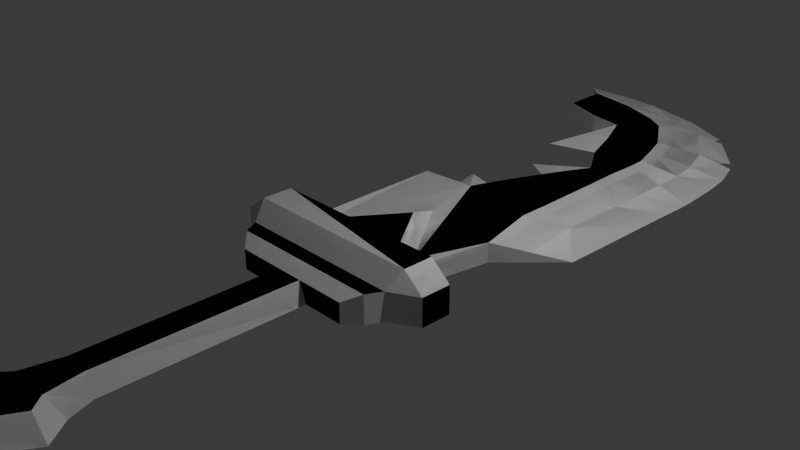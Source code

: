 # Source: Dague3.blend  (saved by Blender 4.4.32; exported with 4.5.12 LTS)
import bpy
from mathutils import Matrix  # noqa: F401  (used for matrix-valued properties, if any)

bpy.ops.wm.read_factory_settings(use_empty=True)
scene = bpy.context.scene
scene.name = 'Scene'

# ---- collections
col_collection = bpy.data.collections.new('Collection'); scene.collection.children.link(col_collection)

# ---- materials (node trees are filled in below, after node groups)
mat_material = bpy.data.materials.new('Material')
mat_material.alpha_threshold = 0.0
mat_material.roughness = 0.5
mat_material.line_color = (0.0, 0.0, 0.0, 1.0)

# ---- material node trees
mat_material.use_nodes = True; mat_material.node_tree.nodes.clear()
_N = mat_material.node_tree.nodes; _L = mat_material.node_tree.links
n0 = _N.new('ShaderNodeOutputMaterial'); n0.name = 'Material Output'; n0.location = (200, 100)
n1 = _N.new('ShaderNodeBsdfPrincipled'); n1.name = 'Principled BSDF'; n1.location = (-200, 100)
n1.inputs[3].default_value = 1.45
_L.new(n1.outputs[0], n0.inputs[0])
n0.is_active_output = True

# ---- world
world_world = bpy.data.worlds.new('World'); scene.world = world_world
world_world.use_nodes = True; world_world.node_tree.nodes.clear()
_N = world_world.node_tree.nodes; _L = world_world.node_tree.links
n0 = _N.new('ShaderNodeOutputWorld'); n0.name = 'World Output'; n0.location = (200, 100)
n1 = _N.new('ShaderNodeBackground'); n1.name = 'Background'; n1.location = (-200, 100)
n1.inputs[0].default_value = (0.05088, 0.05088, 0.05088, 1.0)
_L.new(n1.outputs[0], n0.inputs[0])
n0.is_active_output = True
world_world.color = (0.05088, 0.05088, 0.05088)
world_world.sun_shadow_jitter_overblur = 0.0

# ---- cameras
cam_camera = bpy.data.cameras.new('Camera')
cam_camera.clip_end = 100.0
cam_camera.ortho_scale = 7.314

# ---- lights
light_light = bpy.data.lights.new('Light', 'POINT')
light_light.energy = 1000.0
light_light.shadow_soft_size = 0.1

# ---- meshes
me_cube = bpy.data.meshes.new('Cube')
me_cube.from_pydata([(0.247, -3.675, -0.02889), (0.09811, -4.901, -0.02889), (-0.05125, -3.675, -0.02889), (0.4467, -4.231, -0.02889), (-0.255, -4.227, -0.02889), (-0.1332, -4.074, -0.02889), (0.3123, -4.074, -0.02889), (0.2592, -1.5, -0.02889), (-0.04989, -1.5, -0.02889), (0.8187, -1.5, -0.02889), (-0.5795, -1.5, -0.02889), (0.9793, -1.352, 0.06201), (-0.7401, -1.352, 0.06201), (1.066, -1.182, 0.06201), (-0.8268, -1.182, 0.06201), (1.373, -1.012, 0.05896), (-1.142, -1.013, 0.05972), (1.373, -0.6717, 0.05896), (-1.141, -0.6717, 0.05896), (1.001, -0.6717, 0.04057), (-0.8703, -0.6717, 0.04057), (0.8162, -0.452, 0.04057), (-0.6763, -0.452, 0.04057), (1.511, 0.9217, -0.2509), (-0.7103, 1.101, -0.02889), (0.9408, 0.3133, -0.02889), (-0.6416, 1.785, -0.2509), (-0.5161, 1.127, -0.02889), (0.06919, 1.602, -0.02889), (1.522, 2.098, -0.2509), (0.2966, 2.121, -0.02889), (1.528, 2.487, -0.2509), (-0.3565, 2.506, -0.2509), (1.532, 2.866, -0.2509), (0.2393, 2.885, -0.02889), (1.497, 3.356, -0.2509), (0.07139, 3.363, -0.02889), (1.328, 4.071, -0.2509), (-1.532, 5.168, -0.2509), (-0.917, 5.206, -0.2509), (-0.9804, 4.522, -0.02889), (-0.5113, 5.181, -0.2509), (-0.6344, 3.143, -0.2509), (0.1796, 5.029, -0.2509), (0.7501, 4.769, -0.2509), (0.5987, 4.496, -0.1458), (1.446, 3.713, -0.2509), (1.231, 0.624, -0.1403), (0.8325, 4.68, -0.2509), (1.245, 4.205, -0.2509), (-0.974, 4.008, -0.02889), (-0.5176, 3.85, -0.02889), (-0.4046, 4.427, -0.02889), (0.03912, 4.268, -0.02889), (0.261, 4.131, -0.02889), (0.5726, 3.661, -0.02889), (0.6708, 3.366, -0.02889), (-0.1162, 3.787, -0.02889), (0.7606, 3.065, -0.02889), (0.7659, 2.88, -0.02889), (0.7571, 2.494, -0.02889), (0.7765, 1.327, -0.02889), (0.7712, 0.3713, -0.02889), (0.4865, 2.501, -0.02889), (0.07139, 3.363, -0.2509), (0.2966, 2.121, -0.2509), (-0.102, 1.164, -0.02889), (-1.256, 4.845, -0.1399), (-0.7973, 4.836, -0.1399), (-0.4509, 4.781, -0.1399), (0.1135, 4.665, -0.1399), (0.9804, 3.941, -0.1399), (1.104, 3.565, -0.1399), (1.156, 3.231, -0.1399), (1.16, 2.876, -0.1399), (1.16, 2.479, -0.1399), (1.16, 2.083, -0.1399), (1.151, 1.32, -0.1399), (1.516, 1.312, -0.2509), (0.7668, 2.077, -0.02889), (-0.6925, 4.474, -0.02889), (-0.5176, 3.85, -0.2509), (0.2393, 2.885, -0.2509), (0.06919, 1.602, -0.2509), (-0.5161, 1.127, -0.2509), (0.3444, -3.673, -0.251), (-0.1053, -3.673, -0.251), (-0.2288, -3.96, -0.2512), (0.12, -5.206, -0.2512), (0.6456, -4.23, -0.2512), (0.3444, -1.5, -0.2509), (-0.1053, -1.5, -0.2509), (0.8187, -1.5, -0.2509), (-0.5795, -1.5, -0.2509), (0.9793, -1.352, -0.2509), (-0.7401, -1.352, -0.2509), (1.066, -1.182, -0.2509), (-0.8268, -1.182, -0.2509), (1.373, -1.012, -0.2509), (-1.141, -1.012, -0.2509), (1.373, -0.6717, -0.2509), (-1.141, -0.6717, -0.2509), (1.001, -0.6717, -0.2509), (-0.8679, -0.6717, -0.2509), (0.8162, -0.452, -0.2509), (-0.6763, -0.452, -0.2509), (0.9408, 0.3133, -0.2509), (-0.9804, 4.522, -0.2509), (-0.974, 4.008, -0.2509), (-0.4046, 4.427, -0.2509), (0.03912, 4.268, -0.2509), (0.261, 4.131, -0.2509), (0.5726, 3.661, -0.2509), (0.6708, 3.366, -0.2509), (0.7606, 3.065, -0.2509), (0.7659, 2.88, -0.2509), (0.7571, 2.494, -0.2509), (0.7765, 1.327, -0.2509), (0.7712, 0.3713, -0.2509), (-0.7103, 1.102, -0.2509), (0.7668, 2.077, -0.2509), (-0.6925, 4.474, -0.2509), (-0.9804, 4.522, -0.1399), (0.9804, 3.941, -0.2502), (0.5987, 4.496, -0.2496), (-0.7458, 3.929, -0.2509), (-0.7458, 3.929, -0.02889), (-0.1162, 3.787, -0.2529), (0.4865, 2.501, -0.2529), (-0.102, 1.164, -0.2463), (0.7738, 1.015, -0.02889), (0.7738, 1.015, -0.2509), (0.1553, 3.124, -0.02889), (0.1553, 3.124, -0.2509), (-0.5379, -0.452, -0.0262), (0.6779, -0.452, -0.02889), (0.06361, 0.4154, -0.02591), (-0.3661, -0.4538, 0.04102), (0.4806, -0.4538, 0.04102), (0.05283, 0.1504, 0.04102), (1.141, -0.6717, 0.2526), (-0.8976, -0.6717, 0.2526), (1.141, -1.011, 0.2526), (-0.8703, -0.6717, 0.2526), (1.001, -0.6717, 0.2526), (-0.6763, -0.452, -0.02145), (0.8162, -0.452, -0.02815), (0.4429, -3.96, -0.2512), (-0.4125, -4.223, -0.2512), (-0.8973, -1.011, 0.2529), (0.247, -3.675, -0.02889), (0.09811, -4.901, -0.02889), (-0.05125, -3.675, -0.02889), (0.4467, -4.231, -0.02889), (-0.255, -4.227, -0.02889), (-0.1332, -4.074, -0.02889), (0.3123, -4.074, -0.02889), (0.2592, -1.5, -0.02889), (-0.04989, -1.5, -0.02889), (0.8187, -1.5, -0.02889), (-0.5795, -1.5, -0.02889), (0.9793, -1.352, 0.06201), (-0.7401, -1.352, 0.06201), (1.066, -1.182, 0.06201), (-0.8268, -1.182, 0.06201), (1.373, -1.012, 0.05896), (-1.142, -1.013, 0.05972), (1.373, -0.6717, 0.05896), (-1.141, -0.6717, 0.05896), (1.001, -0.6717, 0.04057), (-0.8703, -0.6717, 0.04057), (0.8162, -0.452, 0.04057), (-0.6763, -0.452, 0.04057), (1.511, 0.9217, -0.2509), (-0.7103, 1.101, -0.02889), (0.9408, 0.3133, -0.02889), (-0.6416, 1.785, -0.2509), (-0.5161, 1.127, -0.02889), (0.06919, 1.602, -0.02889), (1.522, 2.098, -0.2509), (0.2966, 2.121, -0.02889), (1.528, 2.487, -0.2509), (-0.3565, 2.506, -0.2509), (1.532, 2.866, -0.2509), (0.2393, 2.885, -0.02889), (1.497, 3.356, -0.2509), (0.07139, 3.363, -0.02889), (1.328, 4.071, -0.2509), (-1.532, 5.168, -0.2509), (-0.917, 5.206, -0.2509), (-0.9804, 4.522, -0.02889), (-0.5113, 5.181, -0.2509), (-0.6344, 3.143, -0.2509), (0.1796, 5.029, -0.2509), (0.7501, 4.769, -0.2509), (0.5987, 4.496, -0.1458), (1.446, 3.713, -0.2509), (1.231, 0.624, -0.1403), (0.8325, 4.68, -0.2509), (1.245, 4.205, -0.2509), (-0.974, 4.008, -0.02889), (-0.5176, 3.85, -0.02889), (-0.4046, 4.427, -0.02889), (0.03912, 4.268, -0.02889), (0.261, 4.131, -0.02889), (0.5726, 3.661, -0.02889), (0.6708, 3.366, -0.02889), (-0.1162, 3.787, -0.02889), (0.7606, 3.065, -0.02889), (0.7659, 2.88, -0.02889), (0.7571, 2.494, -0.02889), (0.7765, 1.327, -0.02889), (0.7712, 0.3713, -0.02889), (0.4865, 2.501, -0.02889), (0.07139, 3.363, -0.2509), (0.2966, 2.121, -0.2509), (-0.102, 1.164, -0.02889), (-1.256, 4.845, -0.1399), (-0.7973, 4.836, -0.1399), (-0.4509, 4.781, -0.1399), (0.1135, 4.665, -0.1399), (0.9804, 3.941, -0.1399), (1.104, 3.565, -0.1399), (1.156, 3.231, -0.1399), (1.16, 2.876, -0.1399), (1.16, 2.479, -0.1399), (1.16, 2.083, -0.1399), (1.151, 1.32, -0.1399), (1.516, 1.312, -0.2509), (0.7668, 2.077, -0.02889), (-0.6925, 4.474, -0.02889), (-0.5176, 3.85, -0.2509), (0.2393, 2.885, -0.2509), (0.06919, 1.602, -0.2509), (-0.5161, 1.127, -0.2509), (0.3444, -3.673, -0.251), (-0.1053, -3.673, -0.251), (-0.2288, -3.96, -0.2512), (0.12, -5.206, -0.2512), (0.6456, -4.23, -0.2512), (0.3444, -1.5, -0.2509), (-0.1053, -1.5, -0.2509), (0.8187, -1.5, -0.2509), (-0.5795, -1.5, -0.2509), (0.9793, -1.352, -0.2509), (-0.7401, -1.352, -0.2509), (1.066, -1.182, -0.2509), (-0.8268, -1.182, -0.2509), (1.373, -1.012, -0.2509), (-1.141, -1.012, -0.2509), (1.373, -0.6717, -0.2509), (-1.141, -0.6717, -0.2509), (1.001, -0.6717, -0.2509), (-0.8679, -0.6717, -0.2509), (0.8162, -0.452, -0.2509), (-0.6763, -0.452, -0.2509), (0.9408, 0.3133, -0.2509), (-0.9804, 4.522, -0.2509), (-0.974, 4.008, -0.2509), (-0.4046, 4.427, -0.2509), (0.03912, 4.268, -0.2509), (0.261, 4.131, -0.2509), (0.5726, 3.661, -0.2509), (0.6708, 3.366, -0.2509), (0.7606, 3.065, -0.2509), (0.7659, 2.88, -0.2509), (0.7571, 2.494, -0.2509), (0.7765, 1.327, -0.2509), (0.7712, 0.3713, -0.2509), (-0.7103, 1.102, -0.2509), (0.7668, 2.077, -0.2509), (-0.6925, 4.474, -0.2509), (-0.9804, 4.522, -0.1399), (0.9804, 3.941, -0.2502), (0.5987, 4.496, -0.2496), (-0.7458, 3.929, -0.2509), (-0.7458, 3.929, -0.02889), (-0.1162, 3.787, -0.2529), (0.4865, 2.501, -0.2529), (-0.102, 1.164, -0.2463), (0.7738, 1.015, -0.02889), (0.7738, 1.015, -0.2509), (0.1553, 3.124, -0.02889), (0.1553, 3.124, -0.2509), (-0.5379, -0.452, -0.0262), (0.6779, -0.452, -0.02889), (0.06361, 0.4154, -0.02591), (-0.3661, -0.4538, 0.04102), (0.4806, -0.4538, 0.04102), (0.05283, 0.1504, 0.04102), (1.141, -0.6717, 0.2526), (-0.8976, -0.6717, 0.2526), (1.141, -1.011, 0.2526), (-0.8703, -0.6717, 0.2526), (1.001, -0.6717, 0.2526), (-0.6763, -0.452, -0.02145), (0.8162, -0.452, -0.02815), (0.4429, -3.96, -0.2512), (-0.4125, -4.223, -0.2512), (-0.8973, -1.011, 0.2529)], [(112, 113), (109, 121), (110, 111), (116, 120), (109, 110), (111, 112), (117, 120), (113, 114), (32, 63), (26, 66), (82, 115), (109, 52), (110, 53), (111, 54), (112, 55), (113, 56), (114, 58), (115, 59), (116, 60), (117, 61), (118, 62), (42, 57), (79, 120), (80, 121), (115, 116), (131, 118), (106, 118), (107, 121), (67, 122), (114, 115), (66, 129), (63, 128), (57, 127), (121, 125), (81, 109), (64, 127), (81, 127), (110, 127), (64, 112), (111, 127), (82, 114), (113, 133), (132, 133), (116, 128), (42, 127), (32, 128), (65, 120), (83, 117), (117, 131), (129, 131), (130, 131), (26, 129), (84, 129), (83, 129), (65, 128), (82, 128), (31, 116), (78, 117), (29, 120), (23, 131), (33, 115), (35, 114), (46, 113), (112, 123), (111, 124), (43, 110), (41, 109), (39, 121), (104, 105), (102, 103), (98, 99), (96, 97), (94, 95), (90, 91), (85, 86), (89, 148), (87, 147), (262, 263), (259, 271), (260, 261), (266, 270), (259, 260), (261, 262), (267, 270), (263, 264), (182, 213), (176, 216), (232, 265), (259, 202), (260, 203), (261, 204), (262, 205), (263, 206), (264, 208), (265, 209), (266, 210), (267, 211), (268, 212), (192, 207), (229, 270), (230, 271), (265, 266), (281, 268), (256, 268), (257, 271), (217, 272), (264, 265), (216, 279), (213, 278), (207, 277), (271, 275), (231, 259), (214, 277), (231, 277), (260, 277), (214, 262), (261, 277), (232, 264), (263, 283), (282, 283), (266, 278), (192, 277), (182, 278), (215, 270), (233, 267), (267, 281), (279, 281), (280, 281), (176, 279), (234, 279), (233, 279), (215, 278), (232, 278), (181, 266), (228, 267), (179, 270), (173, 281), (183, 265), (185, 264), (196, 263), (262, 273), (261, 274), (193, 260), (191, 259), (189, 271), (254, 255), (252, 253), (248, 249), (246, 247), (244, 245), (240, 241), (235, 236), (239, 298), (237, 297)], [(5, 4, 148, 87), (4, 1, 88, 148), (6, 0, 85, 147), (3, 6, 147, 89), (2, 5, 87, 86), (91, 8, 10, 93), (86, 2, 8, 91), (2, 0, 7, 8), (10, 9, 11, 12), (8, 7, 9, 10), (93, 10, 12, 95), (95, 12, 14, 97), (12, 11, 13, 14), (99, 16, 18, 101), (97, 14, 16, 99), (101, 18, 141, 20, 103), (16, 149, 141, 18), (146, 21, 138, 135), (103, 20, 22, 145, 105), (65, 30, 63), (34, 82, 63), (42, 64, 57, 81), (32, 65, 63, 82), (64, 36, 57), (51, 81, 57), (126, 50, 108, 125), (45, 71, 49, 48), (38, 67, 68, 39), (40, 80, 68, 67), (39, 68, 69, 41), (80, 52, 69, 68), (52, 53, 70, 69), (41, 69, 70, 43), (43, 70, 45, 44), (53, 54, 45, 70), (54, 55, 71, 45), (55, 56, 72, 71), (37, 71, 72, 46), (56, 58, 73, 72), (46, 72, 73, 35), (35, 73, 74, 33), (58, 59, 74, 73), (59, 60, 75, 74), (33, 74, 75, 31), (29, 76, 77, 78), (76, 75, 60, 79), (31, 75, 76, 29), (79, 61, 77, 76), (47, 77, 61, 130, 62, 25), (23, 78, 77, 47), (26, 83, 66, 84), (28, 83, 66), (66, 84, 27), (40, 122, 107, 108, 50), (19, 102, 104, 146, 21), (17, 100, 102, 19, 140), (15, 98, 100, 17), (13, 96, 98, 15), (11, 94, 96, 13), (9, 92, 94, 11), (7, 90, 92, 9), (0, 85, 90, 7), (56, 132, 34, 58), (28, 30, 65, 83), (84, 119, 24, 27), (122, 40, 67, 38, 107), (25, 106, 23, 47), (37, 123, 71), (71, 123, 49), (45, 48, 124), (45, 124, 44), (51, 126, 125, 81), (52, 51, 57, 53), (80, 126, 51, 52), (50, 126, 80, 40), (54, 53, 57), (54, 57, 36, 55), (34, 63, 60, 59), (132, 36, 64, 133, 82, 34), (59, 58, 34), (132, 56, 55, 36), (30, 79, 60, 63), (28, 61, 79, 30), (66, 130, 61, 28), (137, 138, 139), (135, 136, 139, 138), (136, 134, 137, 139), (19, 21, 22, 20), (15, 17, 140, 142), (20, 141, 143), (140, 19, 144), (19, 20, 143, 144), (145, 134, 137, 22), (25, 146, 104, 106), (105, 145, 24, 119), (134, 136, 135), (1, 3, 89, 88), (6, 3, 1, 4, 5, 2, 0), (15, 142, 13), (16, 14, 149), (130, 66, 136, 135, 146, 25, 62), (27, 24, 145, 134, 136, 66), (14, 13, 142, 149), (140, 144, 143, 141, 149, 142), (155, 154, 298, 237), (154, 151, 238, 298), (156, 150, 235, 297), (153, 156, 297, 239), (152, 155, 237, 236), (241, 158, 160, 243), (236, 152, 158, 241), (152, 150, 157, 158), (160, 159, 161, 162), (158, 157, 159, 160), (243, 160, 162, 245), (245, 162, 164, 247), (162, 161, 163, 164), (249, 166, 168, 251), (247, 164, 166, 249), (251, 168, 291, 170, 253), (166, 299, 291, 168), (296, 171, 288, 285), (253, 170, 172, 295, 255), (215, 180, 213), (184, 232, 213), (192, 214, 207, 231), (182, 215, 213, 232), (214, 186, 207), (201, 231, 207), (276, 200, 258, 275), (195, 221, 199, 198), (188, 217, 218, 189), (190, 230, 218, 217), (189, 218, 219, 191), (230, 202, 219, 218), (202, 203, 220, 219), (191, 219, 220, 193), (193, 220, 195, 194), (203, 204, 195, 220), (204, 205, 221, 195), (205, 206, 222, 221), (187, 221, 222, 196), (206, 208, 223, 222), (196, 222, 223, 185), (185, 223, 224, 183), (208, 209, 224, 223), (209, 210, 225, 224), (183, 224, 225, 181), (179, 226, 227, 228), (226, 225, 210, 229), (181, 225, 226, 179), (229, 211, 227, 226), (197, 227, 211, 280, 212, 175), (173, 228, 227, 197), (176, 233, 216, 234), (178, 233, 216), (216, 234, 177), (190, 272, 257, 258, 200), (169, 252, 254, 296, 171), (167, 250, 252, 169, 290), (165, 248, 250, 167), (163, 246, 248, 165), (161, 244, 246, 163), (159, 242, 244, 161), (157, 240, 242, 159), (150, 235, 240, 157), (206, 282, 184, 208), (178, 180, 215, 233), (234, 269, 174, 177), (272, 190, 217, 188, 257), (175, 256, 173, 197), (187, 273, 221), (221, 273, 199), (195, 198, 274), (195, 274, 194), (201, 276, 275, 231), (202, 201, 207, 203), (230, 276, 201, 202), (200, 276, 230, 190), (204, 203, 207), (204, 207, 186, 205), (184, 213, 210, 209), (282, 186, 214, 283, 232, 184), (209, 208, 184), (282, 206, 205, 186), (180, 229, 210, 213), (178, 211, 229, 180), (216, 280, 211, 178), (287, 288, 289), (285, 286, 289, 288), (286, 284, 287, 289), (169, 171, 172, 170), (165, 167, 290, 292), (170, 291, 293), (290, 169, 294), (169, 170, 293, 294), (295, 284, 287, 172), (175, 296, 254, 256), (255, 295, 174, 269), (284, 286, 285), (151, 153, 239, 238), (156, 153, 151, 154, 155, 152, 150), (165, 292, 163), (166, 164, 299), (280, 216, 286, 285, 296, 175, 212), (177, 174, 295, 284, 286, 216), (164, 163, 292, 299), (290, 294, 293, 291, 299, 292)])
_uv = me_cube.uv_layers.new(name='UVMap')
_uv.uv.foreach_set('vector', [0.0, 0.0, 0.0, 0.0, 0.0, 0.0, 0.0, 0.0, 0.0, 0.0, 0.0, 0.0, 0.0, 0.0, 0.0, 0.0, 0.0, 0.0, 0.0, 0.0, 0.0, 0.0, 0.0, 0.0, 0.0, 0.0, 0.0, 0.0, 0.0, 0.0, 0.0, 0.0, 0.0, 0.0, 0.0, 0.0, 0.0, 0.0, 0.0, 0.0, 0.5, 0.25, 0.625, 0.25, 0.625, 0.25, 0.5, 0.25, 0.5, 0.25, 0.625, 0.25, 0.625, 0.25, 0.5, 0.25, 0.875, 0.5, 0.625, 0.5, 0.625, 0.5, 0.875, 0.5, 0.875, 0.5, 0.625, 0.5, 0.625, 0.5, 0.875, 0.5, 0.875, 0.5, 0.625, 0.5, 0.625, 0.5, 0.875, 0.5, 0.5, 0.25, 0.625, 0.25, 0.625, 0.25, 0.5, 0.25, 0.5, 0.25, 0.625, 0.25, 0.625, 0.25, 0.5, 0.25, 0.875, 0.5, 0.625, 0.5, 0.625, 0.5, 0.875, 0.5, 0.5, 0.25, 0.625, 0.25, 0.625, 0.25, 0.5, 0.25, 0.5, 0.25, 0.625, 0.25, 0.625, 0.25, 0.5, 0.25, 0.5, 0.25, 0.625, 0.25, 0.625, 0.25, 0.625, 0.25, 0.5, 0.25, 0.8125, 0.5, 0.7188, 0.375, 0.625, 0.25, 0.625, 0.25, 0.0, 0.0, 0.0, 0.0, 0.0, 0.0, 0.0, 0.0, 0.5, 0.25, 0.625, 0.25, 0.625, 0.25, 0.5625, 0.25, 0.5, 0.25, 0.0, 0.0, 0.75, 0.5, 0.0, 0.0, 0.75, 0.5, 0.0, 0.0, 0.0, 0.0, 0.0, 0.0, 0.0, 0.0, 0.0, 0.0, 0.0, 0.0, 0.0, 0.0, 0.0, 0.0, 0.0, 0.0, 0.0, 0.0, 0.0, 0.0, 0.75, 0.5, 0.0, 0.0, 0.625, 0.5, 0.0, 0.0, 0.0, 0.0, 0.625, 0.5, 0.625, 0.5, 0.5, 0.5, 0.25, 0.25, 0.0, 0.0, 0.0, 0.0, 0.0, 0.0, 0.0, 0.0, 0.375, 0.5, 0.5, 0.5, 0.0, 0.0, 0.0, 0.0, 0.625, 0.5, 0.3125, 0.25, 0.0, 0.0, 0.5, 0.5, 0.0, 0.0, 0.0, 0.0, 0.0, 0.0, 0.0, 0.0, 0.3125, 0.25, 0.0, 0.0, 0.0, 0.0, 0.0, 0.0, 0.0, 0.0, 0.0, 0.0, 0.0, 0.0, 0.0, 0.0, 0.0, 0.0, 0.0, 0.0, 0.0, 0.0, 0.0, 0.0, 0.0, 0.0, 0.0, 0.0, 0.0, 0.0, 0.0, 0.0, 0.0, 0.0, 0.0, 0.0, 0.0, 0.0, 0.0, 0.0, 0.0, 0.0, 0.0, 0.0, 0.0, 0.0, 0.0, 0.0, 0.0, 0.0, 0.0, 0.0, 0.0, 0.0, 0.0, 0.0, 0.0, 0.0, 0.0, 0.0, 0.0, 0.0, 0.0, 0.0, 0.0, 0.0, 0.0, 0.0, 0.0, 0.0, 0.0, 0.0, 0.0, 0.0, 0.0, 0.0, 0.0, 0.0, 0.0, 0.0, 0.0, 0.0, 0.0, 0.0, 0.0, 0.0, 0.0, 0.0, 0.0, 0.0, 0.0, 0.0, 0.0, 0.0, 0.0, 0.0, 0.0, 0.0, 0.0, 0.0, 0.0, 0.0, 0.0, 0.0, 0.0, 0.0, 0.0, 0.0, 0.0, 0.0, 0.0, 0.0, 0.0, 0.0, 0.0, 0.0, 0.0, 0.0, 0.0, 0.0, 0.0, 0.0, 0.0, 0.0, 0.0, 0.0, 0.0, 0.0, 0.0, 0.0, 0.0, 0.0, 0.0, 0.0, 0.0, 0.0, 0.0, 0.0, 0.0, 0.0, 0.0, 0.0, 0.0, 0.0, 0.625, 0.5, 0.0, 0.0, 0.0, 0.0, 0.0, 0.0, 0.0, 0.0, 0.625, 0.5, 0.625, 0.5, 0.0, 0.0, 0.0, 0.0, 0.625, 0.5, 0.0, 0.0, 0.0, 0.0, 0.0, 0.0, 0.0, 0.0, 0.75, 0.5, 0.5625, 0.4375, 0.0, 0.0, 0.0, 0.0, 0.0, 0.0, 0.625, 0.25, 0.625, 0.5, 0.5625, 0.5, 0.5, 0.5, 0.5, 0.5, 0.625, 0.5, 0.625, 0.5, 0.5, 0.5, 0.5, 0.5, 0.5625, 0.5, 0.625, 0.5, 0.625, 0.5, 0.5, 0.5, 0.5, 0.5, 0.625, 0.5, 0.625, 0.5, 0.625, 0.5, 0.5, 0.5, 0.5, 0.5, 0.625, 0.5, 0.625, 0.5, 0.5, 0.5, 0.5, 0.5, 0.625, 0.5, 0.625, 0.5, 0.5, 0.5, 0.5, 0.5, 0.625, 0.5, 0.625, 0.5, 0.5, 0.5, 0.5, 0.5, 0.625, 0.5, 0.625, 0.5, 0.5, 0.5, 0.5, 0.5, 0.625, 0.5, 0.625, 0.5, 0.5, 0.5, 0.5, 0.5, 0.625, 0.5, 0.0, 0.0, 0.75, 0.5, 0.75, 0.5, 0.0, 0.0, 0.75, 0.5, 0.75, 0.5, 0.0, 0.0, 0.5625, 0.4375, 0.0, 0.0, 0.0, 0.0, 0.0, 0.0, 0.625, 0.25, 0.5625, 0.5, 0.625, 0.5, 0.5, 0.5, 0.375, 0.5, 0.5, 0.5, 0.625, 0.5, 0.5, 0.5, 0.625, 0.5, 0.625, 0.5, 0.0, 0.0, 0.0, 0.0, 0.0, 0.0, 0.0, 0.0, 0.0, 0.0, 0.0, 0.0, 0.0, 0.0, 0.0, 0.0, 0.0, 0.0, 0.0, 0.0, 0.0, 0.0, 0.0, 0.0, 0.625, 0.5, 0.625, 0.5, 0.25, 0.25, 0.0, 0.0, 0.0, 0.0, 0.625, 0.5, 0.0, 0.0, 0.0, 0.0, 0.3125, 0.25, 0.625, 0.5, 0.625, 0.5, 0.0, 0.0, 0.625, 0.5, 0.625, 0.5, 0.3125, 0.25, 0.625, 0.5, 0.0, 0.0, 0.0, 0.0, 0.0, 0.0, 0.0, 0.0, 0.0, 0.0, 0.75, 0.5, 0.0, 0.0, 0.75, 0.5, 0.0, 0.0, 0.0, 0.0, 0.0, 0.0, 0.75, 0.5, 0.75, 0.5, 0.0, 0.0, 0.0, 0.0, 0.0, 0.0, 0.75, 0.5, 0.0, 0.0, 0.0, 0.0, 0.75, 0.5, 0.75, 0.5, 0.0, 0.0, 0.0, 0.0, 0.75, 0.5, 0.75, 0.5, 0.0, 0.0, 0.0, 0.0, 0.0, 0.0, 0.75, 0.5, 0.0, 0.0, 0.0, 0.0, 0.75, 0.5, 0.0, 0.0, 0.0, 0.0, 0.0, 0.0, 0.75, 0.5, 0.0, 0.0, 0.0, 0.0, 0.0, 0.0, 0.0, 0.0, 0.0, 0.0, 0.0, 0.0, 0.0, 0.0, 0.0, 0.0, 0.0, 0.0, 0.0, 0.0, 0.0, 0.0, 0.625, 0.5, 0.625, 0.5, 0.625, 0.25, 0.625, 0.25, 0.625, 0.5, 0.625, 0.5, 0.625, 0.5, 0.6875, 0.5, 0.625, 0.25, 0.625, 0.25, 0.625, 0.25, 0.625, 0.5, 0.625, 0.5, 0.625, 0.5, 0.625, 0.5, 0.875, 0.5, 0.875, 0.5, 0.625, 0.5, 0.0, 0.0, 0.0, 0.0, 0.0, 0.0, 0.0, 0.0, 0.625, 0.5, 0.5625, 0.5, 0.5, 0.5, 0.5, 0.5, 0.5, 0.25, 0.5625, 0.25, 0.0, 0.0, 0.0, 0.0, 0.0, 0.0, 0.0, 0.0, 0.0, 0.0, 0.0, 0.0, 0.0, 0.0, 0.0, 0.0, 0.0, 0.0, 0.0, 0.0, 0.0, 0.0, 0.0, 0.0, 0.0, 0.0, 0.0, 0.0, 0.0, 0.0, 0.0, 0.0, 0.625, 0.5, 0.6875, 0.5, 0.625, 0.5, 0.8125, 0.5, 0.625, 0.25, 0.7188, 0.375, 0.0, 0.0, 0.0, 0.0, 0.0, 0.0, 0.0, 0.0, 0.0, 0.0, 0.0, 0.0, 0.0, 0.0, 0.0, 0.0, 0.0, 0.0, 0.0, 0.0, 0.0, 0.0, 0.0, 0.0, 0.0, 0.0, 0.625, 0.25, 0.625, 0.5, 0.6875, 0.5, 0.7188, 0.375, 0.625, 0.5, 0.625, 0.5, 0.875, 0.5, 0.625, 0.25, 0.7188, 0.375, 0.6875, 0.5, 0.0, 0.0, 0.0, 0.0, 0.0, 0.0, 0.0, 0.0, 0.0, 0.0, 0.0, 0.0, 0.0, 0.0, 0.0, 0.0, 0.0, 0.0, 0.0, 0.0, 0.0, 0.0, 0.0, 0.0, 0.0, 0.0, 0.0, 0.0, 0.0, 0.0, 0.0, 0.0, 0.0, 0.0, 0.0, 0.0, 0.0, 0.0, 0.0, 0.0, 0.5, 0.25, 0.625, 0.25, 0.625, 0.25, 0.5, 0.25, 0.5, 0.25, 0.625, 0.25, 0.625, 0.25, 0.5, 0.25, 0.875, 0.5, 0.625, 0.5, 0.625, 0.5, 0.875, 0.5, 0.875, 0.5, 0.625, 0.5, 0.625, 0.5, 0.875, 0.5, 0.875, 0.5, 0.625, 0.5, 0.625, 0.5, 0.875, 0.5, 0.5, 0.25, 0.625, 0.25, 0.625, 0.25, 0.5, 0.25, 0.5, 0.25, 0.625, 0.25, 0.625, 0.25, 0.5, 0.25, 0.875, 0.5, 0.625, 0.5, 0.625, 0.5, 0.875, 0.5, 0.5, 0.25, 0.625, 0.25, 0.625, 0.25, 0.5, 0.25, 0.5, 0.25, 0.625, 0.25, 0.625, 0.25, 0.5, 0.25, 0.5, 0.25, 0.625, 0.25, 0.625, 0.25, 0.625, 0.25, 0.5, 0.25, 0.8125, 0.5, 0.7188, 0.375, 0.625, 0.25, 0.625, 0.25, 0.0, 0.0, 0.0, 0.0, 0.0, 0.0, 0.0, 0.0, 0.5, 0.25, 0.625, 0.25, 0.625, 0.25, 0.5625, 0.25, 0.5, 0.25, 0.0, 0.0, 0.75, 0.5, 0.0, 0.0, 0.75, 0.5, 0.0, 0.0, 0.0, 0.0, 0.0, 0.0, 0.0, 0.0, 0.0, 0.0, 0.0, 0.0, 0.0, 0.0, 0.0, 0.0, 0.0, 0.0, 0.0, 0.0, 0.0, 0.0, 0.75, 0.5, 0.0, 0.0, 0.625, 0.5, 0.0, 0.0, 0.0, 0.0, 0.625, 0.5, 0.625, 0.5, 0.5, 0.5, 0.25, 0.25, 0.0, 0.0, 0.0, 0.0, 0.0, 0.0, 0.0, 0.0, 0.375, 0.5, 0.5, 0.5, 0.0, 0.0, 0.0, 0.0, 0.625, 0.5, 0.3125, 0.25, 0.0, 0.0, 0.5, 0.5, 0.0, 0.0, 0.0, 0.0, 0.0, 0.0, 0.0, 0.0, 0.3125, 0.25, 0.0, 0.0, 0.0, 0.0, 0.0, 0.0, 0.0, 0.0, 0.0, 0.0, 0.0, 0.0, 0.0, 0.0, 0.0, 0.0, 0.0, 0.0, 0.0, 0.0, 0.0, 0.0, 0.0, 0.0, 0.0, 0.0, 0.0, 0.0, 0.0, 0.0, 0.0, 0.0, 0.0, 0.0, 0.0, 0.0, 0.0, 0.0, 0.0, 0.0, 0.0, 0.0, 0.0, 0.0, 0.0, 0.0, 0.0, 0.0, 0.0, 0.0, 0.0, 0.0, 0.0, 0.0, 0.0, 0.0, 0.0, 0.0, 0.0, 0.0, 0.0, 0.0, 0.0, 0.0, 0.0, 0.0, 0.0, 0.0, 0.0, 0.0, 0.0, 0.0, 0.0, 0.0, 0.0, 0.0, 0.0, 0.0, 0.0, 0.0, 0.0, 0.0, 0.0, 0.0, 0.0, 0.0, 0.0, 0.0, 0.0, 0.0, 0.0, 0.0, 0.0, 0.0, 0.0, 0.0, 0.0, 0.0, 0.0, 0.0, 0.0, 0.0, 0.0, 0.0, 0.0, 0.0, 0.0, 0.0, 0.0, 0.0, 0.0, 0.0, 0.0, 0.0, 0.0, 0.0, 0.0, 0.0, 0.0, 0.0, 0.0, 0.0, 0.0, 0.0, 0.0, 0.0, 0.0, 0.0, 0.0, 0.0, 0.0, 0.0, 0.0, 0.0, 0.0, 0.0, 0.0, 0.0, 0.0, 0.0, 0.0, 0.0, 0.625, 0.5, 0.0, 0.0, 0.0, 0.0, 0.0, 0.0, 0.0, 0.0, 0.625, 0.5, 0.625, 0.5, 0.0, 0.0, 0.0, 0.0, 0.625, 0.5, 0.0, 0.0, 0.0, 0.0, 0.0, 0.0, 0.0, 0.0, 0.75, 0.5, 0.5625, 0.4375, 0.0, 0.0, 0.0, 0.0, 0.0, 0.0, 0.625, 0.25, 0.625, 0.5, 0.5625, 0.5, 0.5, 0.5, 0.5, 0.5, 0.625, 0.5, 0.625, 0.5, 0.5, 0.5, 0.5, 0.5, 0.5625, 0.5, 0.625, 0.5, 0.625, 0.5, 0.5, 0.5, 0.5, 0.5, 0.625, 0.5, 0.625, 0.5, 0.625, 0.5, 0.5, 0.5, 0.5, 0.5, 0.625, 0.5, 0.625, 0.5, 0.5, 0.5, 0.5, 0.5, 0.625, 0.5, 0.625, 0.5, 0.5, 0.5, 0.5, 0.5, 0.625, 0.5, 0.625, 0.5, 0.5, 0.5, 0.5, 0.5, 0.625, 0.5, 0.625, 0.5, 0.5, 0.5, 0.5, 0.5, 0.625, 0.5, 0.625, 0.5, 0.5, 0.5, 0.5, 0.5, 0.625, 0.5, 0.0, 0.0, 0.75, 0.5, 0.75, 0.5, 0.0, 0.0, 0.75, 0.5, 0.75, 0.5, 0.0, 0.0, 0.5625, 0.4375, 0.0, 0.0, 0.0, 0.0, 0.0, 0.0, 0.625, 0.25, 0.5625, 0.5, 0.625, 0.5, 0.5, 0.5, 0.375, 0.5, 0.5, 0.5, 0.625, 0.5, 0.5, 0.5, 0.625, 0.5, 0.625, 0.5, 0.0, 0.0, 0.0, 0.0, 0.0, 0.0, 0.0, 0.0, 0.0, 0.0, 0.0, 0.0, 0.0, 0.0, 0.0, 0.0, 0.0, 0.0, 0.0, 0.0, 0.0, 0.0, 0.0, 0.0, 0.625, 0.5, 0.625, 0.5, 0.25, 0.25, 0.0, 0.0, 0.0, 0.0, 0.625, 0.5, 0.0, 0.0, 0.0, 0.0, 0.3125, 0.25, 0.625, 0.5, 0.625, 0.5, 0.0, 0.0, 0.625, 0.5, 0.625, 0.5, 0.3125, 0.25, 0.625, 0.5, 0.0, 0.0, 0.0, 0.0, 0.0, 0.0, 0.0, 0.0, 0.0, 0.0, 0.75, 0.5, 0.0, 0.0, 0.75, 0.5, 0.0, 0.0, 0.0, 0.0, 0.0, 0.0, 0.75, 0.5, 0.75, 0.5, 0.0, 0.0, 0.0, 0.0, 0.0, 0.0, 0.75, 0.5, 0.0, 0.0, 0.0, 0.0, 0.75, 0.5, 0.75, 0.5, 0.0, 0.0, 0.0, 0.0, 0.75, 0.5, 0.75, 0.5, 0.0, 0.0, 0.0, 0.0, 0.0, 0.0, 0.75, 0.5, 0.0, 0.0, 0.0, 0.0, 0.75, 0.5, 0.0, 0.0, 0.0, 0.0, 0.0, 0.0, 0.75, 0.5, 0.0, 0.0, 0.0, 0.0, 0.0, 0.0, 0.0, 0.0, 0.0, 0.0, 0.0, 0.0, 0.0, 0.0, 0.0, 0.0, 0.0, 0.0, 0.0, 0.0, 0.0, 0.0, 0.625, 0.5, 0.625, 0.5, 0.625, 0.25, 0.625, 0.25, 0.625, 0.5, 0.625, 0.5, 0.625, 0.5, 0.6875, 0.5, 0.625, 0.25, 0.625, 0.25, 0.625, 0.25, 0.625, 0.5, 0.625, 0.5, 0.625, 0.5, 0.625, 0.5, 0.875, 0.5, 0.875, 0.5, 0.625, 0.5, 0.0, 0.0, 0.0, 0.0, 0.0, 0.0, 0.0, 0.0, 0.625, 0.5, 0.5625, 0.5, 0.5, 0.5, 0.5, 0.5, 0.5, 0.25, 0.5625, 0.25, 0.0, 0.0, 0.0, 0.0, 0.0, 0.0, 0.0, 0.0, 0.0, 0.0, 0.0, 0.0, 0.0, 0.0, 0.0, 0.0, 0.0, 0.0, 0.0, 0.0, 0.0, 0.0, 0.0, 0.0, 0.0, 0.0, 0.0, 0.0, 0.0, 0.0, 0.0, 0.0, 0.625, 0.5, 0.6875, 0.5, 0.625, 0.5, 0.8125, 0.5, 0.625, 0.25, 0.7188, 0.375, 0.0, 0.0, 0.0, 0.0, 0.0, 0.0, 0.0, 0.0, 0.0, 0.0, 0.0, 0.0, 0.0, 0.0, 0.0, 0.0, 0.0, 0.0, 0.0, 0.0, 0.0, 0.0, 0.0, 0.0, 0.0, 0.0, 0.625, 0.25, 0.625, 0.5, 0.6875, 0.5, 0.7188, 0.375, 0.625, 0.5, 0.625, 0.5, 0.875, 0.5, 0.625, 0.25, 0.7188, 0.375, 0.6875, 0.5])
me_cube.materials.append(mat_material)
me_cube.use_mirror_vertex_groups = False
me_cube.update()

# ---- objects
ob_cube = bpy.data.objects.new('Cube', me_cube)
ob_light = bpy.data.objects.new('Light', light_light)
ob_camera = bpy.data.objects.new('Camera', cam_camera)
ob_empty = bpy.data.objects.new('Empty', None)
ob_empty_001 = bpy.data.objects.new('Empty.001', None)

# ---- transforms, parenting, visibility, modifiers, constraints
ob_cube.location = (-0.0, 0.0, 0.0)
ob_cube.lock_rotations_4d = False
ob_cube.empty_display_type = 'ARROWS'
ob_cube.lineart.crease_threshold = 0.0
_m = ob_cube.modifiers.new('Miroir', 'MIRROR')
_m.use_axis = (False, False, False)
ob_light.location = (4.076, 1.005, 5.904)
ob_light.rotation_euler = (0.6503, 0.05522, 1.866)
ob_light.lock_rotations_4d = False
ob_light.empty_display_type = 'ARROWS'
ob_light.color = (0.0, 0.0, 0.0, 0.0)
ob_light.lineart.crease_threshold = 0.0
ob_camera.location = (7.359, -6.926, 4.958)
ob_camera.rotation_euler = (1.109, 0.0, 0.8149)
ob_camera.lock_rotations_4d = False
ob_camera.empty_display_type = 'ARROWS'
ob_camera.color = (0.0, 0.0, 0.0, 0.0)
ob_camera.display_type = 'WIRE'
ob_camera.lineart.crease_threshold = 0.0
ob_empty.location = (-0.06269, 4.722, 0.0)
ob_empty.scale = (4.1, 4.1, 4.1)
ob_empty.empty_display_type = 'IMAGE'
ob_empty.empty_display_size = 5.0
ob_empty.empty_image_offset = (-0.4967, -0.5523)
ob_empty.empty_image_depth = 'BACK'
ob_empty.show_empty_image_perspective = False
ob_empty.empty_image_side = 'FRONT'
ob_empty_001.location = (3.848, -1.291, 0.0)
ob_empty_001.empty_display_type = 'IMAGE'
ob_empty_001.empty_display_size = 5.0
ob_empty_001.empty_image_offset = (1.51, -0.949)
ob_empty_001.empty_image_depth = 'BACK'
ob_empty_001.show_empty_image_perspective = False
ob_empty_001.empty_image_side = 'FRONT'

# ---- collection membership
col_collection.objects.link(ob_cube)
col_collection.objects.link(ob_light)
col_collection.objects.link(ob_camera)
col_collection.objects.link(ob_empty)
col_collection.objects.link(ob_empty_001)

# ---- scene / render settings (as saved in the file)
scene.camera = ob_camera
scene.frame_start = 1; scene.frame_end = 250; scene.frame_set(1)
scene.render.engine = 'BLENDER_EEVEE_NEXT'
bpy.context.view_layer.update()
